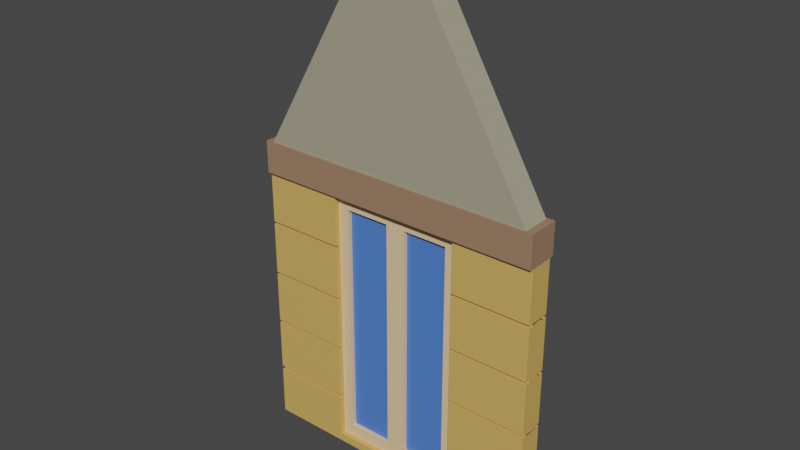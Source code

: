# Source: Window02_house5.blend  (saved by Blender 2.90.8; exported with 4.5.12 LTS)
import bpy
from mathutils import Matrix  # noqa: F401  (used for matrix-valued properties, if any)

bpy.ops.wm.read_factory_settings(use_empty=True)
scene = bpy.context.scene
scene.name = 'Scene'

# ---- collections
col_collection = bpy.data.collections.new('Collection'); scene.collection.children.link(col_collection)

# ---- materials (node trees are filled in below, after node groups)
mat_wood_house05_001 = bpy.data.materials.new('Wood_house05.001')
mat_wood_house05_001.use_transparent_shadow = False
mat_cream_house05 = bpy.data.materials.new('Cream_house05')
mat_cream_house05.use_transparent_shadow = False
mat_window_house05_001 = bpy.data.materials.new('Window_house05.001')
mat_window_house05_001.use_transparent_shadow = False
mat_brown_house05 = bpy.data.materials.new('Brown_house05')
mat_brown_house05.use_transparent_shadow = False
mat_green_house06 = bpy.data.materials.new('Green_house06')
mat_green_house06.use_transparent_shadow = False

# ---- material node trees
mat_wood_house05_001.use_nodes = True; mat_wood_house05_001.node_tree.nodes.clear()
_N = mat_wood_house05_001.node_tree.nodes; _L = mat_wood_house05_001.node_tree.links
n0 = _N.new('ShaderNodeBsdfPrincipled'); n0.name = 'Principled BSDF'; n0.location = (10, 300)
n0.distribution = 'GGX'
n0.subsurface_method = 'BURLEY'
n0.inputs[0].default_value = (0.7011, 0.4287, 0.117, 1.0)
n0.inputs[3].default_value = 1.45
n0.inputs[27].default_value = (0.0, 0.0, 0.0, 1.0)
n0.inputs[28].default_value = 1.0
n1 = _N.new('ShaderNodeOutputMaterial'); n1.name = 'Material Output'; n1.location = (300, 300)
_L.new(n0.outputs[0], n1.inputs[0])
n1.is_active_output = True
mat_cream_house05.use_nodes = True; mat_cream_house05.node_tree.nodes.clear()
_N = mat_cream_house05.node_tree.nodes; _L = mat_cream_house05.node_tree.links
n0 = _N.new('ShaderNodeBsdfPrincipled'); n0.name = 'Principled BSDF'; n0.location = (10, 300)
n0.distribution = 'GGX'
n0.subsurface_method = 'BURLEY'
n0.inputs[0].default_value = (0.8714, 0.6172, 0.3515, 1.0)
n0.inputs[3].default_value = 1.45
n0.inputs[27].default_value = (0.0, 0.0, 0.0, 1.0)
n0.inputs[28].default_value = 1.0
n1 = _N.new('ShaderNodeOutputMaterial'); n1.name = 'Material Output'; n1.location = (300, 300)
_L.new(n0.outputs[0], n1.inputs[0])
n1.is_active_output = True
mat_window_house05_001.use_nodes = True; mat_window_house05_001.node_tree.nodes.clear()
_N = mat_window_house05_001.node_tree.nodes; _L = mat_window_house05_001.node_tree.links
n0 = _N.new('ShaderNodeBsdfPrincipled'); n0.name = 'Principled BSDF'; n0.location = (10, 300)
n0.distribution = 'GGX'
n0.subsurface_method = 'BURLEY'
n0.inputs[0].default_value = (0.07558, 0.2035, 0.7011, 1.0)
n0.inputs[3].default_value = 1.45
n0.inputs[27].default_value = (0.0, 0.0, 0.0, 1.0)
n0.inputs[28].default_value = 1.0
n1 = _N.new('ShaderNodeOutputMaterial'); n1.name = 'Material Output'; n1.location = (300, 300)
_L.new(n0.outputs[0], n1.inputs[0])
n1.is_active_output = True
mat_brown_house05.use_nodes = True; mat_brown_house05.node_tree.nodes.clear()
_N = mat_brown_house05.node_tree.nodes; _L = mat_brown_house05.node_tree.links
n0 = _N.new('ShaderNodeBsdfPrincipled'); n0.name = 'Principled BSDF'; n0.location = (10, 300)
n0.distribution = 'GGX'
n0.subsurface_method = 'BURLEY'
n0.inputs[0].default_value = (0.3419, 0.2016, 0.1248, 1.0)
n0.inputs[3].default_value = 1.45
n0.inputs[27].default_value = (0.0, 0.0, 0.0, 1.0)
n0.inputs[28].default_value = 1.0
n1 = _N.new('ShaderNodeOutputMaterial'); n1.name = 'Material Output'; n1.location = (300, 300)
_L.new(n0.outputs[0], n1.inputs[0])
n1.is_active_output = True
mat_green_house06.use_nodes = True; mat_green_house06.node_tree.nodes.clear()
_N = mat_green_house06.node_tree.nodes; _L = mat_green_house06.node_tree.links
n0 = _N.new('ShaderNodeBsdfPrincipled'); n0.name = 'Principled BSDF'; n0.location = (10, 300)
n0.distribution = 'GGX'
n0.subsurface_method = 'BURLEY'
n0.inputs[0].default_value = (0.3763, 0.3515, 0.2542, 1.0)
n0.inputs[3].default_value = 1.45
n0.inputs[27].default_value = (0.0, 0.0, 0.0, 1.0)
n0.inputs[28].default_value = 1.0
n1 = _N.new('ShaderNodeOutputMaterial'); n1.name = 'Material Output'; n1.location = (300, 300)
_L.new(n0.outputs[0], n1.inputs[0])
n1.is_active_output = True

# ---- world
world_world = bpy.data.worlds.new('World'); scene.world = world_world
world_world.use_nodes = True; world_world.node_tree.nodes.clear()
_N = world_world.node_tree.nodes; _L = world_world.node_tree.links
n0 = _N.new('ShaderNodeOutputWorld'); n0.name = 'World Output'; n0.location = (300, 300)
n1 = _N.new('ShaderNodeBackground'); n1.name = 'Background'; n1.location = (10, 300)
n1.inputs[0].default_value = (0.05088, 0.05088, 0.05088, 1.0)
_L.new(n1.outputs[0], n0.inputs[0])
n0.is_active_output = True
world_world.color = (0.05088, 0.05088, 0.05088)
world_world.use_sun_shadow = False
world_world.sun_shadow_jitter_overblur = 0.0

# ---- meshes
me_cube_025 = bpy.data.meshes.new('Cube.025')
me_cube_025.from_pydata([(-1.301, -0.05107, -2.983), (-1.301, -0.05107, 2.81), (-1.301, 0.05107, -2.983), (-1.301, 0.05107, 2.81), (1.301, -0.05107, -2.983), (1.301, -0.05107, 2.81), (1.301, 0.05107, -2.983), (1.301, 0.05107, 2.81), (3.185, -0.26, -3.337), (3.185, -0.26, 2.672), (-3.185, -0.26, -3.337), (-3.185, -0.26, 2.672), (3.185, 0.26, -3.337), (3.185, 0.26, 2.672), (-3.185, 0.26, -3.337), (-3.185, 0.26, 2.672), (3.185, -0.26, -2.136), (3.185, -0.26, -0.9337), (3.185, -0.26, 0.2681), (3.185, -0.26, 1.47), (-3.185, -0.26, 1.47), (-3.185, -0.26, 0.2681), (-3.185, -0.26, -0.9337), (-3.185, -0.26, -2.136), (-3.185, 0.26, 1.47), (-3.185, 0.26, 0.2681), (-3.185, 0.26, -0.9337), (-3.185, 0.26, -2.136), (3.185, 0.26, 1.47), (3.185, 0.26, 0.2681), (3.185, 0.26, -0.9337), (3.185, 0.26, -2.136), (3.185, -0.26, 1.41), (-3.185, -0.26, 1.41), (-3.185, 0.26, 1.41), (3.185, 0.26, 1.41), (3.185, -0.26, 0.208), (-3.185, -0.26, 0.208), (-3.185, 0.26, 0.208), (3.185, 0.26, 0.208), (3.185, -0.26, -0.9938), (-3.185, -0.26, -0.9938), (-3.185, 0.26, -0.9938), (3.185, 0.26, -0.9938), (-3.185, -0.26, -2.228), (-3.185, 0.26, -2.228), (3.185, 0.26, -2.228), (3.185, -0.26, -2.228), (3.185, -0.1696, -2.228), (3.185, -0.1696, -2.136), (3.185, -0.1696, -0.9938), (3.185, -0.1696, -0.9337), (3.185, -0.1696, 0.208), (3.185, -0.1696, 0.2681), (3.185, -0.1696, 1.41), (3.185, -0.1696, 1.47), (-3.185, 0.1696, -2.136), (3.185, 0.1696, -2.136), (-3.185, 0.1696, -0.9337), (3.185, 0.1696, -0.9337), (-3.185, 0.1696, 0.2681), (3.185, 0.1696, 0.2681), (-3.185, 0.1696, 1.47), (3.185, 0.1696, 1.47), (-3.185, -0.1696, -2.136), (-3.185, -0.1696, -0.9337), (-3.185, -0.1696, 0.2681), (-3.185, -0.1696, 1.47), (-3.185, -0.1696, 1.41), (-3.185, 0.1696, 1.41), (3.185, 0.1696, 1.41), (-3.185, -0.1696, 0.208), (-3.185, 0.1696, 0.208), (3.185, 0.1696, 0.208), (-3.185, -0.1696, -0.9938), (-3.185, 0.1696, -0.9938), (3.185, 0.1696, -0.9938), (-3.185, -0.1696, -2.228), (-3.185, 0.1696, -2.228), (3.185, 0.1696, -2.228), (1.442, -0.1696, -2.136), (1.442, 0.26, -0.9938), (1.442, 0.1696, -0.9938), (1.442, -0.1696, -2.228), (1.442, -0.26, -3.152), (1.442, 0.26, -2.136), (1.442, 0.26, 1.41), (1.442, 0.26, -0.9337), (1.442, 0.1696, 0.208), (1.442, 0.26, 0.208), (1.442, 0.26, 1.47), (1.442, 0.1696, -2.228), (1.442, 0.26, -3.152), (1.442, 0.1696, -2.136), (1.442, 0.26, -2.228), (1.442, 0.26, 0.2681), (1.442, 0.1696, 0.2681), (1.442, 0.1696, -0.9337), (1.442, -0.26, -2.136), (1.442, -0.26, -0.9938), (1.442, -0.26, -2.228), (1.442, -0.26, -0.9337), (1.442, 0.26, 2.604), (1.442, -0.26, 0.208), (1.442, -0.1696, 0.2681), (1.442, -0.1696, 0.208), (1.442, -0.1696, 1.47), (1.442, -0.26, 1.47), (1.442, -0.26, 0.2681), (1.442, -0.26, 2.604), (1.442, 0.1696, 1.41), (1.442, -0.1696, -0.9938), (1.442, -0.26, 1.41), (1.442, -0.1696, 1.41), (1.442, -0.1696, -0.9337), (1.442, 0.1696, 1.47), (-1.442, 0.26, -0.9938), (-1.442, 0.1696, -0.9938), (-1.442, 0.26, -2.136), (-1.442, 0.26, 2.604), (-1.442, 0.26, 1.41), (-1.442, 0.26, -0.9337), (-1.442, 0.1696, 0.208), (-1.442, 0.26, 0.208), (-1.442, -0.1696, 1.47), (-1.442, 0.26, 1.47), (-1.442, -0.26, 2.604), (-1.442, 0.26, -2.228), (-1.442, 0.1696, 1.41), (-1.442, 0.26, 0.2681), (-1.442, -0.1696, 1.41), (-1.442, 0.1696, 0.2681), (-1.442, 0.1696, -0.9337), (-1.442, 0.1696, 1.47), (-1.442, -0.1696, -2.136), (-1.442, -0.26, -2.136), (-1.442, -0.26, -0.9938), (-1.442, -0.26, -2.228), (-1.442, -0.1696, -2.228), (-1.442, -0.26, -3.152), (-1.442, -0.26, -0.9337), (-1.442, -0.26, 0.208), (-1.442, -0.1696, 0.2681), (-1.442, -0.1696, 0.208), (-1.442, -0.26, 1.47), (-1.442, -0.26, 0.2681), (-1.442, 0.1696, -2.228), (-1.442, 0.26, -3.152), (-1.442, 0.1696, -2.136), (-1.442, -0.1696, -0.9938), (-1.442, -0.26, 1.41), (-1.442, -0.1696, -0.9337), (-1.442, -0.1443, -3.152), (-1.442, -0.1443, 2.604), (-1.442, 0.1443, -3.152), (-1.442, 0.1443, 2.604), (-0.2163, 0.1443, -3.152), (-0.2163, -0.1443, 2.604), (-0.2163, 0.1443, 2.604), (-0.2163, -0.1443, -3.152), (-1.442, -0.1443, 2.316), (-1.442, 0.1443, 2.316), (-0.2163, 0.1443, 2.316), (-0.2163, -0.1443, 2.316), (-1.442, 0.1443, -2.879), (-0.2163, 0.1443, -2.879), (-0.2163, -0.1443, -2.879), (-1.442, -0.1443, -2.879), (-1.197, 0.1443, -3.152), (-1.197, -0.1443, 2.604), (-1.197, 0.1443, 2.604), (-1.197, -0.1443, -3.152), (-1.197, 0.1443, 2.316), (-1.197, -0.1443, 2.316), (-1.197, -0.1443, -2.879), (-1.197, 0.1443, -2.879), (1.442, -0.1443, -3.152), (1.442, -0.1443, 2.604), (1.442, 0.1443, -3.152), (1.442, 0.1443, 2.604), (5.11e-09, 0.1443, -3.152), (5.11e-09, 0.1443, 2.604), (5.11e-09, -0.1443, -3.152), (5.11e-09, -0.1443, 2.604), (0.2163, 0.1443, -3.152), (0.2163, -0.1443, 2.604), (0.2163, 0.1443, 2.604), (0.2163, -0.1443, -3.152), (1.442, -0.1443, 2.316), (1.442, 0.1443, 2.316), (5.11e-09, -0.1443, 2.316), (5.11e-09, 0.1443, 2.316), (0.2163, 0.1443, 2.316), (0.2163, -0.1443, 2.316), (1.442, 0.1443, -2.879), (5.11e-09, -0.1443, -2.879), (5.11e-09, 0.1443, -2.879), (0.2163, 0.1443, -2.879), (0.2163, -0.1443, -2.879), (1.442, -0.1443, -2.879), (1.197, 0.1443, -3.152), (1.197, -0.1443, 2.604), (1.197, 0.1443, 2.604), (1.197, -0.1443, -3.152), (1.197, 0.1443, 2.316), (1.197, -0.1443, 2.316), (1.197, -0.1443, -2.879), (1.197, 0.1443, -2.879), (-3.187, -0.3432, 2.616), (-3.187, -0.3432, 3.317), (-3.187, 0.3432, 2.616), (-3.187, 0.3432, 3.317), (3.187, -0.3432, 2.616), (3.187, -0.3432, 3.317), (3.187, 0.3432, 2.616), (3.187, 0.3432, 3.317), (-3.148, -0.3066, 3.105), (-0.3058, -0.3066, 7.981), (-3.148, 0.3066, 3.105), (-0.3058, 0.3066, 7.981), (3.148, -0.3066, 3.105), (0.3058, -0.3066, 7.981), (3.148, 0.3066, 3.105), (0.3058, 0.3066, 7.981)], [], [(0, 1, 3, 2), (2, 3, 7, 6), (6, 7, 5, 4), (4, 5, 1, 0), (2, 6, 4, 0), (7, 3, 1, 5), (19, 9, 11, 20, 144, 126, 109, 107), (20, 11, 15, 24), (24, 15, 13, 28, 90, 102, 119, 125), (28, 13, 9, 19), (10, 14, 12, 8), (15, 11, 9, 13), (16, 98, 80, 49), (43, 81, 82, 76), (41, 136, 149, 74), (35, 86, 110, 70), (18, 32, 112, 108), (21, 33, 34, 25), (25, 34, 120, 129), (29, 35, 32, 18), (17, 36, 103, 101), (22, 37, 38, 26), (26, 38, 123, 121), (30, 39, 36, 17), (16, 40, 99, 98), (23, 41, 42, 27), (27, 42, 116, 118), (31, 43, 40, 16), (8, 47, 100, 84, 139, 137, 44, 10), (10, 44, 45, 14), (14, 45, 127, 147, 92, 94, 46, 12), (12, 46, 47, 8), (78, 56, 148, 146), (75, 58, 132, 117), (72, 60, 131, 122), (69, 62, 133, 128), (48, 49, 80, 83), (50, 51, 114, 111), (52, 53, 104, 105), (54, 55, 106, 113), (17, 101, 114, 51), (18, 108, 104, 53), (37, 141, 143, 71), (19, 107, 106, 55), (39, 89, 88, 73), (44, 137, 138, 77), (27, 118, 148, 56), (26, 121, 132, 58), (46, 94, 91, 79), (25, 129, 131, 60), (33, 150, 130, 68), (24, 125, 133, 62), (91, 93, 57, 79), (124, 144, 20, 67), (87, 89, 39, 30), (147, 139, 84, 92), (111, 99, 40, 50), (135, 136, 41, 23), (96, 95, 29, 61), (145, 150, 33, 21), (113, 112, 32, 54), (92, 84, 100, 83, 80, 98, 99, 111, 114, 101, 103, 105, 104, 108, 112, 113, 106, 107, 109, 102, 90, 115, 110, 86, 95, 96, 88, 89, 87, 97, 82, 81, 85, 93, 91, 94), (134, 135, 23, 64), (85, 81, 43, 31), (115, 90, 28, 63), (82, 97, 59, 76), (138, 134, 64, 77), (117, 116, 42, 75), (83, 100, 47, 48), (102, 109, 126, 119), (139, 147, 127, 146, 148, 118, 116, 117, 132, 121, 123, 122, 131, 129, 120, 128, 133, 125, 119, 126, 144, 124, 130, 150, 145, 142, 143, 141, 140, 151, 149, 136, 135, 134, 138, 137), (122, 123, 38, 72), (130, 124, 67, 68), (97, 87, 30, 59), (128, 120, 34, 69), (110, 115, 63, 70), (142, 145, 21, 66), (140, 141, 37, 22), (105, 103, 36, 52), (143, 142, 66, 71), (149, 151, 65, 74), (146, 127, 45, 78), (93, 85, 31, 57), (151, 140, 22, 65), (95, 86, 35, 29), (88, 96, 61, 73), (160, 153, 155, 161), (173, 169, 153, 160), (170, 155, 153, 169), (156, 180, 182, 159), (162, 158, 181, 191), (172, 170, 158, 162), (168, 156, 159, 171), (181, 158, 157, 183), (190, 183, 157, 163), (195, 190, 163, 166), (174, 166, 165, 175), (165, 162, 191, 196), (174, 173, 160, 167), (167, 160, 161, 164), (152, 167, 164, 154), (171, 174, 167, 152), (156, 165, 196, 180), (168, 175, 165, 156), (182, 195, 166, 159), (154, 164, 175, 168), (159, 166, 174, 171), (173, 174, 175, 172), (164, 161, 172, 175), (154, 168, 171, 152), (161, 155, 170, 172), (158, 170, 169, 157), (163, 157, 169, 173), (166, 163, 162, 165), (163, 173, 172, 162), (188, 189, 179, 177), (205, 188, 177, 201), (202, 201, 177, 179), (184, 187, 182, 180), (192, 191, 181, 186), (204, 192, 186, 202), (200, 203, 187, 184), (181, 183, 185, 186), (190, 193, 185, 183), (195, 198, 193, 190), (206, 207, 197, 198), (197, 196, 191, 192), (206, 199, 188, 205), (199, 194, 189, 188), (176, 178, 194, 199), (203, 176, 199, 206), (184, 180, 196, 197), (200, 184, 197, 207), (182, 187, 198, 195), (178, 200, 207, 194), (187, 203, 206, 198), (205, 204, 207, 206), (194, 207, 204, 189), (178, 176, 203, 200), (189, 204, 202, 179), (186, 185, 201, 202), (193, 205, 201, 185), (198, 197, 192, 193), (193, 192, 204, 205), (208, 209, 211, 210), (210, 211, 215, 214), (214, 215, 213, 212), (212, 213, 209, 208), (210, 214, 212, 208), (215, 211, 209, 213), (216, 217, 219, 218), (218, 219, 223, 222), (222, 223, 221, 220), (220, 221, 217, 216), (218, 222, 220, 216), (223, 219, 217, 221)])
me_cube_025.polygons.foreach_set('material_index', [2, 2, 2, 2, 2, 2, 0, 0, 0, 0, 0, 0, 0, 0, 0, 0, 0, 0, 0, 0, 0, 0, 0, 0, 0, 0, 0, 0, 0, 0, 0, 0, 0, 0, 0, 0, 0, 0, 0, 0, 0, 0, 0, 0, 0, 0, 0, 0, 0, 0, 0, 0, 0, 0, 0, 0, 0, 0, 0, 0, 0, 0, 0, 0, 0, 0, 0, 0, 0, 0, 0, 0, 0, 0, 0, 0, 0, 0, 0, 0, 0, 0, 0, 0, 0, 0, 1, 1, 1, 1, 1, 1, 1, 1, 1, 1, 1, 1, 1, 1, 1, 1, 1, 1, 1, 1, 1, 1, 1, 1, 1, 1, 1, 1, 1, 1, 1, 1, 1, 1, 1, 1, 1, 1, 1, 1, 1, 1, 1, 1, 1, 1, 1, 1, 1, 1, 1, 1, 1, 1, 1, 1, 1, 1, 3, 3, 3, 3, 3, 3, 4, 4, 4, 4, 4, 4])
_uv = me_cube_025.uv_layers.new(name='UVMap')
_uv.uv.foreach_set('vector', [0.375, 0.0, 0.625, 0.0, 0.625, 0.25, 0.375, 0.25, 0.375, 0.25, 0.625, 0.25, 0.625, 0.5, 0.375, 0.5, 0.375, 0.5, 0.625, 0.5, 0.625, 0.75, 0.375, 0.75, 0.375, 0.75, 0.625, 0.75, 0.625, 1.0, 0.375, 1.0, 0.125, 0.5, 0.375, 0.5, 0.375, 0.75, 0.125, 0.75, 0.625, 0.5, 0.875, 0.5, 0.875, 0.75, 0.625, 0.75, 0.575, 0.0, 0.625, 0.0, 0.625, 0.25, 0.575, 0.25, 0.575, 0.1816, 0.6222, 0.1816, 0.6222, 0.06841, 0.575, 0.06841, 0.575, 0.25, 0.625, 0.25, 0.625, 0.5, 0.575, 0.5, 0.575, 0.5, 0.625, 0.5, 0.625, 0.75, 0.575, 0.75, 0.575, 0.6816, 0.6222, 0.6816, 0.6222, 0.5684, 0.575, 0.5684, 0.575, 0.75, 0.625, 0.75, 0.625, 1.0, 0.575, 1.0, 0.125, 0.5, 0.375, 0.5, 0.375, 0.75, 0.125, 0.75, 0.625, 0.5, 0.875, 0.5, 0.875, 0.75, 0.625, 0.75, 0.425, 0.0, 0.425, 0.06841, 0.425, 0.06841, 0.425, 0.0, 0.4725, 0.75, 0.4725, 0.6816, 0.4725, 0.6816, 0.4725, 0.75, 0.4725, 0.25, 0.4725, 0.1816, 0.4725, 0.1816, 0.4725, 0.25, 0.5725, 0.75, 0.5725, 0.6816, 0.5725, 0.6816, 0.5725, 0.75, 0.525, 0.0, 0.5725, 0.0, 0.5725, 0.06841, 0.525, 0.06841, 0.525, 0.25, 0.5725, 0.25, 0.5725, 0.5, 0.525, 0.5, 0.525, 0.5, 0.5725, 0.5, 0.5725, 0.5684, 0.525, 0.5684, 0.525, 0.75, 0.5725, 0.75, 0.5725, 1.0, 0.525, 1.0, 0.475, 0.0, 0.5225, 0.0, 0.5225, 0.06841, 0.475, 0.06841, 0.475, 0.25, 0.5225, 0.25, 0.5225, 0.5, 0.475, 0.5, 0.475, 0.5, 0.5225, 0.5, 0.5225, 0.5684, 0.475, 0.5684, 0.475, 0.75, 0.5225, 0.75, 0.5225, 1.0, 0.475, 1.0, 0.425, 0.0, 0.4725, 0.0, 0.4725, 0.06841, 0.425, 0.06841, 0.425, 0.25, 0.4725, 0.25, 0.4725, 0.5, 0.425, 0.5, 0.425, 0.5, 0.4725, 0.5, 0.4725, 0.5684, 0.425, 0.5684, 0.425, 0.75, 0.4725, 0.75, 0.4725, 1.0, 0.425, 1.0, 0.375, 0.0, 0.4211, 0.0, 0.4211, 0.06841, 0.3827, 0.06841, 0.3827, 0.1816, 0.4211, 0.1816, 0.4211, 0.25, 0.375, 0.25, 0.375, 0.25, 0.4211, 0.25, 0.4211, 0.5, 0.375, 0.5, 0.375, 0.5, 0.4211, 0.5, 0.4211, 0.5684, 0.3827, 0.5684, 0.3827, 0.6816, 0.4211, 0.6816, 0.4211, 0.75, 0.375, 0.75, 0.375, 0.75, 0.4211, 0.75, 0.4211, 1.0, 0.375, 1.0, 0.4211, 0.5, 0.425, 0.5, 0.425, 0.5684, 0.4211, 0.5684, 0.4725, 0.5, 0.475, 0.5, 0.475, 0.5684, 0.4725, 0.5684, 0.5225, 0.5, 0.525, 0.5, 0.525, 0.5684, 0.5225, 0.5684, 0.5725, 0.5, 0.575, 0.5, 0.575, 0.5684, 0.5725, 0.5684, 0.4211, 0.0, 0.425, 0.0, 0.425, 0.06841, 0.4211, 0.06841, 0.4725, 0.0, 0.475, 0.0, 0.475, 0.06841, 0.4725, 0.06841, 0.5225, 0.0, 0.525, 0.0, 0.525, 0.06841, 0.5225, 0.06841, 0.5725, 0.0, 0.575, 0.0, 0.575, 0.06841, 0.5725, 0.06841, 0.475, 0.0, 0.475, 0.06841, 0.475, 0.06841, 0.475, 0.0, 0.525, 0.0, 0.525, 0.06841, 0.525, 0.06841, 0.525, 0.0, 0.5225, 0.25, 0.5225, 0.1816, 0.5225, 0.1816, 0.5225, 0.25, 0.575, 0.0, 0.575, 0.06841, 0.575, 0.06841, 0.575, 0.0, 0.5225, 0.75, 0.5225, 0.6816, 0.5225, 0.6816, 0.5225, 0.75, 0.4211, 0.25, 0.4211, 0.1816, 0.4211, 0.1816, 0.4211, 0.25, 0.425, 0.5, 0.425, 0.5684, 0.425, 0.5684, 0.425, 0.5, 0.475, 0.5, 0.475, 0.5684, 0.475, 0.5684, 0.475, 0.5, 0.4211, 0.75, 0.4211, 0.6816, 0.4211, 0.6816, 0.4211, 0.75, 0.525, 0.5, 0.525, 0.5684, 0.525, 0.5684, 0.525, 0.5, 0.5725, 0.25, 0.5725, 0.1816, 0.5725, 0.1816, 0.5725, 0.25, 0.575, 0.5, 0.575, 0.5684, 0.575, 0.5684, 0.575, 0.5, 0.4211, 0.6816, 0.425, 0.6816, 0.425, 0.75, 0.4211, 0.75, 0.575, 0.1816, 0.575, 0.1816, 0.575, 0.25, 0.575, 0.25, 0.475, 0.6816, 0.5225, 0.6816, 0.5225, 0.75, 0.475, 0.75, 0.125, 0.5333, 0.125, 0.7167, 0.375, 0.7167, 0.375, 0.5333, 0.4725, 0.06841, 0.4725, 0.06841, 0.4725, 0.0, 0.4725, 0.0, 0.425, 0.1816, 0.4725, 0.1816, 0.4725, 0.25, 0.425, 0.25, 0.525, 0.6816, 0.525, 0.6816, 0.525, 0.75, 0.525, 0.75, 0.525, 0.1816, 0.5725, 0.1816, 0.5725, 0.25, 0.525, 0.25, 0.5725, 0.06841, 0.5725, 0.06841, 0.5725, 0.0, 0.5725, 0.0, 0.375, 0.5333, 0.375, 0.7167, 0.4151, 0.7167, 0.4151, 0.6848, 0.4192, 0.6848, 0.4192, 0.7167, 0.4688, 0.7167, 0.4688, 0.6848, 0.4714, 0.6848, 0.4714, 0.7167, 0.5209, 0.7167, 0.5209, 0.6848, 0.5236, 0.6848, 0.5236, 0.7167, 0.5731, 0.7167, 0.5731, 0.6848, 0.5758, 0.6848, 0.5758, 0.7167, 0.625, 0.7167, 0.625, 0.5333, 0.5758, 0.5333, 0.5758, 0.5652, 0.5731, 0.5652, 0.5731, 0.5333, 0.5236, 0.5333, 0.5236, 0.5652, 0.5209, 0.5652, 0.5209, 0.5333, 0.4714, 0.5333, 0.4714, 0.5652, 0.4688, 0.5652, 0.4688, 0.5333, 0.4192, 0.5333, 0.4192, 0.5652, 0.4151, 0.5652, 0.4151, 0.5333, 0.425, 0.1816, 0.425, 0.1816, 0.425, 0.25, 0.425, 0.25, 0.425, 0.6816, 0.4725, 0.6816, 0.4725, 0.75, 0.425, 0.75, 0.575, 0.6816, 0.575, 0.6816, 0.575, 0.75, 0.575, 0.75, 0.4725, 0.6816, 0.475, 0.6816, 0.475, 0.75, 0.4725, 0.75, 0.4211, 0.1816, 0.425, 0.1816, 0.425, 0.25, 0.4211, 0.25, 0.4725, 0.5684, 0.4725, 0.5684, 0.4725, 0.5, 0.4725, 0.5, 0.4211, 0.06841, 0.4211, 0.06841, 0.4211, 0.0, 0.4211, 0.0, 0.625, 0.5333, 0.625, 0.7167, 0.875, 0.7167, 0.875, 0.5333, 0.375, 0.03327, 0.375, 0.2167, 0.4151, 0.2167, 0.4151, 0.1848, 0.4192, 0.1848, 0.4192, 0.2167, 0.4688, 0.2167, 0.4688, 0.1848, 0.4714, 0.1848, 0.4714, 0.2167, 0.5209, 0.2167, 0.5209, 0.1848, 0.5236, 0.1848, 0.5236, 0.2167, 0.5731, 0.2167, 0.5731, 0.1848, 0.5758, 0.1848, 0.5758, 0.2167, 0.625, 0.2167, 0.625, 0.03327, 0.5758, 0.03327, 0.5758, 0.06518, 0.5731, 0.06518, 0.5731, 0.03327, 0.5236, 0.03327, 0.5236, 0.06518, 0.5209, 0.06518, 0.5209, 0.03327, 0.4714, 0.03327, 0.4714, 0.06518, 0.4688, 0.06518, 0.4688, 0.03327, 0.4192, 0.03327, 0.4192, 0.06518, 0.4151, 0.06518, 0.4151, 0.03327, 0.5225, 0.5684, 0.5225, 0.5684, 0.5225, 0.5, 0.5225, 0.5, 0.5725, 0.1816, 0.575, 0.1816, 0.575, 0.25, 0.5725, 0.25, 0.475, 0.6816, 0.475, 0.6816, 0.475, 0.75, 0.475, 0.75, 0.5725, 0.5684, 0.5725, 0.5684, 0.5725, 0.5, 0.5725, 0.5, 0.5725, 0.6816, 0.575, 0.6816, 0.575, 0.75, 0.5725, 0.75, 0.525, 0.1816, 0.525, 0.1816, 0.525, 0.25, 0.525, 0.25, 0.475, 0.1816, 0.5225, 0.1816, 0.5225, 0.25, 0.475, 0.25, 0.5225, 0.06841, 0.5225, 0.06841, 0.5225, 0.0, 0.5225, 0.0, 0.5225, 0.1816, 0.525, 0.1816, 0.525, 0.25, 0.5225, 0.25, 0.4725, 0.1816, 0.475, 0.1816, 0.475, 0.25, 0.4725, 0.25, 0.4211, 0.5684, 0.4211, 0.5684, 0.4211, 0.5, 0.4211, 0.5, 0.425, 0.6816, 0.425, 0.6816, 0.425, 0.75, 0.425, 0.75, 0.475, 0.1816, 0.475, 0.1816, 0.475, 0.25, 0.475, 0.25, 0.525, 0.6816, 0.5725, 0.6816, 0.5725, 0.75, 0.525, 0.75, 0.5225, 0.6816, 0.525, 0.6816, 0.525, 0.75, 0.5225, 0.75, 0.6125, 0.0, 0.625, 0.0, 0.625, 0.25, 0.6125, 0.25, 0.6125, 0.9787, 0.625, 0.9787, 0.625, 1.0, 0.6125, 1.0, 0.8537, 0.5, 0.875, 0.5, 0.875, 0.75, 0.8537, 0.75, 0.2313, 0.5, 0.25, 0.5, 0.25, 0.75, 0.2313, 0.75, 0.6125, 0.3562, 0.625, 0.3562, 0.625, 0.375, 0.6125, 0.375, 0.6125, 0.2713, 0.625, 0.2713, 0.625, 0.3562, 0.6125, 0.3562, 0.1462, 0.5, 0.2313, 0.5, 0.2313, 0.75, 0.1462, 0.75, 0.75, 0.5, 0.7687, 0.5, 0.7687, 0.75, 0.75, 0.75, 0.6125, 0.875, 0.625, 0.875, 0.625, 0.8938, 0.6125, 0.8938, 0.3869, 0.875, 0.6125, 0.875, 0.6125, 0.8938, 0.3869, 0.8938, 0.3869, 0.9788, 0.3869, 0.8938, 0.3869, 0.3562, 0.3869, 0.2713, 0.3869, 0.3562, 0.6125, 0.3562, 0.6125, 0.375, 0.3869, 0.375, 0.3869, 0.9788, 0.6125, 0.9787, 0.6125, 1.0, 0.3869, 1.0, 0.3869, 0.0, 0.6125, 0.0, 0.6125, 0.25, 0.3869, 0.25, 0.375, 0.0, 0.3869, 0.0, 0.3869, 0.25, 0.375, 0.25, 0.375, 0.9787, 0.3869, 0.9788, 0.3869, 1.0, 0.375, 1.0, 0.375, 0.3562, 0.3869, 0.3562, 0.3869, 0.375, 0.375, 0.375, 0.375, 0.2713, 0.3869, 0.2713, 0.3869, 0.3562, 0.375, 0.3562, 0.375, 0.875, 0.3869, 0.875, 0.3869, 0.8938, 0.375, 0.8938, 0.375, 0.25, 0.3869, 0.25, 0.3869, 0.2713, 0.375, 0.2713, 0.375, 0.8938, 0.3869, 0.8938, 0.3869, 0.9788, 0.375, 0.9787, 0.6125, 0.9787, 0.3869, 0.9788, 0.3869, 0.2713, 0.6125, 0.2713, 0.3869, 0.25, 0.6125, 0.25, 0.6125, 0.2713, 0.3869, 0.2713, 0.125, 0.5, 0.1462, 0.5, 0.1462, 0.75, 0.125, 0.75, 0.6125, 0.25, 0.625, 0.25, 0.625, 0.2713, 0.6125, 0.2713, 0.7687, 0.5, 0.8537, 0.5, 0.8537, 0.75, 0.7687, 0.75, 0.6125, 0.8938, 0.625, 0.8938, 0.625, 0.9787, 0.6125, 0.9787, 0.3869, 0.8938, 0.6125, 0.8938, 0.6125, 0.3562, 0.3869, 0.3562, 0.6125, 0.8938, 0.6125, 0.9787, 0.6125, 0.2713, 0.6125, 0.3562, 0.6125, 0.0, 0.6125, 0.25, 0.625, 0.25, 0.625, 0.0, 0.6125, 0.9787, 0.6125, 1.0, 0.625, 1.0, 0.625, 0.9787, 0.8537, 0.5, 0.8537, 0.75, 0.875, 0.75, 0.875, 0.5, 0.2313, 0.5, 0.2313, 0.75, 0.25, 0.75, 0.25, 0.5, 0.6125, 0.3562, 0.6125, 0.375, 0.625, 0.375, 0.625, 0.3562, 0.6125, 0.2713, 0.6125, 0.3562, 0.625, 0.3562, 0.625, 0.2713, 0.1462, 0.5, 0.1462, 0.75, 0.2313, 0.75, 0.2313, 0.5, 0.75, 0.5, 0.75, 0.75, 0.7687, 0.75, 0.7687, 0.5, 0.6125, 0.875, 0.6125, 0.8938, 0.625, 0.8938, 0.625, 0.875, 0.3869, 0.875, 0.3869, 0.8938, 0.6125, 0.8938, 0.6125, 0.875, 0.3869, 0.9788, 0.3869, 0.2713, 0.3869, 0.3562, 0.3869, 0.8938, 0.3869, 0.3562, 0.3869, 0.375, 0.6125, 0.375, 0.6125, 0.3562, 0.3869, 0.9788, 0.3869, 1.0, 0.6125, 1.0, 0.6125, 0.9787, 0.3869, 0.0, 0.3869, 0.25, 0.6125, 0.25, 0.6125, 0.0, 0.375, 0.0, 0.375, 0.25, 0.3869, 0.25, 0.3869, 0.0, 0.375, 0.9787, 0.375, 1.0, 0.3869, 1.0, 0.3869, 0.9788, 0.375, 0.3562, 0.375, 0.375, 0.3869, 0.375, 0.3869, 0.3562, 0.375, 0.2713, 0.375, 0.3562, 0.3869, 0.3562, 0.3869, 0.2713, 0.375, 0.875, 0.375, 0.8938, 0.3869, 0.8938, 0.3869, 0.875, 0.375, 0.25, 0.375, 0.2713, 0.3869, 0.2713, 0.3869, 0.25, 0.375, 0.8938, 0.375, 0.9787, 0.3869, 0.9788, 0.3869, 0.8938, 0.6125, 0.9787, 0.6125, 0.2713, 0.3869, 0.2713, 0.3869, 0.9788, 0.3869, 0.25, 0.3869, 0.2713, 0.6125, 0.2713, 0.6125, 0.25, 0.125, 0.5, 0.125, 0.75, 0.1462, 0.75, 0.1462, 0.5, 0.6125, 0.25, 0.6125, 0.2713, 0.625, 0.2713, 0.625, 0.25, 0.7687, 0.5, 0.7687, 0.75, 0.8537, 0.75, 0.8537, 0.5, 0.6125, 0.8938, 0.6125, 0.9787, 0.625, 0.9787, 0.625, 0.8938, 0.3869, 0.8938, 0.3869, 0.3562, 0.6125, 0.3562, 0.6125, 0.8938, 0.6125, 0.8938, 0.6125, 0.3562, 0.6125, 0.2713, 0.6125, 0.9787, 0.375, 0.0, 0.625, 0.0, 0.625, 0.25, 0.375, 0.25, 0.375, 0.25, 0.625, 0.25, 0.625, 0.5, 0.375, 0.5, 0.375, 0.5, 0.625, 0.5, 0.625, 0.75, 0.375, 0.75, 0.375, 0.75, 0.625, 0.75, 0.625, 1.0, 0.375, 1.0, 0.125, 0.5, 0.375, 0.5, 0.375, 0.75, 0.125, 0.75, 0.625, 0.5, 0.875, 0.5, 0.875, 0.75, 0.625, 0.75, 0.375, 0.0, 0.625, 0.0, 0.625, 0.25, 0.375, 0.25, 0.375, 0.25, 0.625, 0.25, 0.625, 0.5, 0.375, 0.5, 0.375, 0.5, 0.625, 0.5, 0.625, 0.75, 0.375, 0.75, 0.375, 0.75, 0.625, 0.75, 0.625, 1.0, 0.375, 1.0, 0.125, 0.5, 0.375, 0.5, 0.375, 0.75, 0.125, 0.75, 0.625, 0.5, 0.875, 0.5, 0.875, 0.75, 0.625, 0.75])
me_cube_025.materials.append(mat_wood_house05_001)
me_cube_025.materials.append(mat_cream_house05)
me_cube_025.materials.append(mat_window_house05_001)
me_cube_025.materials.append(mat_brown_house05)
me_cube_025.materials.append(mat_green_house06)
me_cube_025.use_remesh_fix_poles = True
me_cube_025.use_remesh_preserve_attributes = False
me_cube_025.use_mirror_vertex_groups = False
me_cube_025.update()

# ---- objects
ob_window02_house05 = bpy.data.objects.new('Window02_house05', me_cube_025)

# ---- transforms, parenting, visibility, modifiers, constraints
ob_window02_house05.location = (0.0, 0.0, 0.0)
ob_window02_house05.scale = (0.45, 0.45, 0.45)
ob_window02_house05.lineart.crease_threshold = 0.0

# ---- collection membership
col_collection.objects.link(ob_window02_house05)

# ---- scene / render settings (as saved in the file)
scene.frame_start = 1; scene.frame_end = 250; scene.frame_set(0)
scene.render.engine = 'BLENDER_EEVEE_NEXT'
scene.cycles.use_denoising = False
scene.cycles.samples = 128
scene.cycles.sampling_pattern = 'TABULATED_SOBOL'
scene.cycles.use_adaptive_sampling = False
scene.cycles.use_light_tree = False
scene.view_settings.view_transform = 'Filmic'
bpy.context.view_layer.update()

# ---- added for rendering (the .blend has no active camera and no usable light): camera, sun
cam_auto = bpy.data.cameras.new('AutoCamera')
cam_auto.lens = 50.0
cam_auto.sensor_width = 36.0
cam_auto.clip_end = 1000.0
ob_auto_camera = bpy.data.objects.new('AutoCamera', cam_auto)
scene.collection.objects.link(ob_auto_camera)
ob_auto_camera.location = (5.41568, -6.49882, 5.37739)
ob_auto_camera.rotation_euler = (1.09748, -7.21219e-08, 0.694738)
scene.camera = ob_auto_camera
light_auto_sun = bpy.data.lights.new('AutoSun', 'SUN')
light_auto_sun.energy = 3.0
light_auto_sun.angle = 0.0523599
ob_auto_sun = bpy.data.objects.new('AutoSun', light_auto_sun)
scene.collection.objects.link(ob_auto_sun)
ob_auto_sun.rotation_euler = (0.872665, 0.174533, 0.523599)
bpy.context.view_layer.update()
